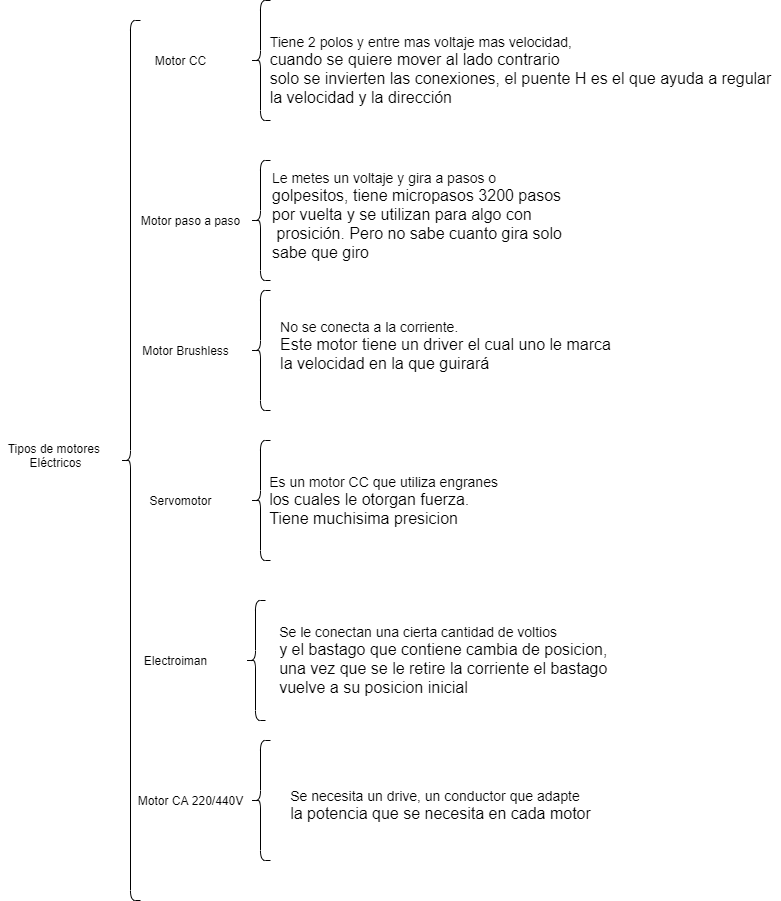

The diagram above was exported from draw.io. Its source (the exported page's mxGraphModel, read from the mxfile embedded in the PNG):
<mxGraphModel dx="988" dy="617" grid="1" gridSize="10" guides="1" tooltips="1" connect="1" arrows="1" fold="1" page="1" pageScale="1" pageWidth="827" pageHeight="1169" math="0" shadow="0">
  <root>
    <mxCell id="0" />
    <mxCell id="1" parent="0" />
    <mxCell id="2" value="Tipos de motores&amp;nbsp;&lt;br&gt;Eléctricos" style="text;html=1;align=center;verticalAlign=middle;resizable=0;points=[];autosize=1;" vertex="1" parent="1">
      <mxGeometry x="20" y="450" width="110" height="30" as="geometry" />
    </mxCell>
    <mxCell id="3" value="" style="shape=curlyBracket;whiteSpace=wrap;html=1;rounded=1;" vertex="1" parent="1">
      <mxGeometry x="140" y="30" width="20" height="880" as="geometry" />
    </mxCell>
    <mxCell id="4" value="Motor CC" style="text;html=1;align=center;verticalAlign=middle;resizable=0;points=[];autosize=1;" vertex="1" parent="1">
      <mxGeometry x="165" y="60" width="70" height="20" as="geometry" />
    </mxCell>
    <mxCell id="5" value="Motor paso a paso" style="text;html=1;align=center;verticalAlign=middle;resizable=0;points=[];autosize=1;" vertex="1" parent="1">
      <mxGeometry x="155" y="220" width="110" height="20" as="geometry" />
    </mxCell>
    <mxCell id="6" value="Motor Brushless" style="text;html=1;align=center;verticalAlign=middle;resizable=0;points=[];autosize=1;" vertex="1" parent="1">
      <mxGeometry x="155" y="350" width="100" height="20" as="geometry" />
    </mxCell>
    <mxCell id="7" value="Servomotor" style="text;html=1;align=center;verticalAlign=middle;resizable=0;points=[];autosize=1;" vertex="1" parent="1">
      <mxGeometry x="160" y="500" width="80" height="20" as="geometry" />
    </mxCell>
    <mxCell id="8" value="" style="shape=curlyBracket;whiteSpace=wrap;html=1;rounded=1;" vertex="1" parent="1">
      <mxGeometry x="270" y="10" width="20" height="120" as="geometry" />
    </mxCell>
    <mxCell id="9" value="" style="shape=curlyBracket;whiteSpace=wrap;html=1;rounded=1;" vertex="1" parent="1">
      <mxGeometry x="270" y="170" width="20" height="120" as="geometry" />
    </mxCell>
    <mxCell id="10" value="" style="shape=curlyBracket;whiteSpace=wrap;html=1;rounded=1;" vertex="1" parent="1">
      <mxGeometry x="270" y="300" width="20" height="120" as="geometry" />
    </mxCell>
    <mxCell id="11" value="" style="shape=curlyBracket;whiteSpace=wrap;html=1;rounded=1;" vertex="1" parent="1">
      <mxGeometry x="270" y="450" width="20" height="120" as="geometry" />
    </mxCell>
    <mxCell id="14" value="&lt;div style=&quot;text-align: justify&quot;&gt;&lt;font style=&quot;font-size: 14px&quot;&gt;Le metes un voltaje y gira a pasos o&amp;nbsp;&lt;/font&gt;&lt;/div&gt;&lt;div style=&quot;text-align: justify&quot;&gt;&lt;font size=&quot;3&quot;&gt;golpesitos, tiene micropasos 3200 pasos&amp;nbsp;&lt;/font&gt;&lt;/div&gt;&lt;div style=&quot;text-align: justify&quot;&gt;&lt;font size=&quot;3&quot;&gt;por vuelta y se utilizan para algo con&lt;/font&gt;&lt;/div&gt;&lt;div style=&quot;text-align: justify&quot;&gt;&lt;font size=&quot;3&quot;&gt;&amp;nbsp;prosición. Pero no sabe cuanto gira solo&amp;nbsp;&lt;/font&gt;&lt;/div&gt;&lt;div style=&quot;text-align: justify&quot;&gt;&lt;font size=&quot;3&quot;&gt;sabe que giro&amp;nbsp;&lt;/font&gt;&lt;/div&gt;" style="text;html=1;align=left;verticalAlign=middle;resizable=0;points=[];autosize=1;" vertex="1" parent="1">
      <mxGeometry x="290" y="185" width="310" height="80" as="geometry" />
    </mxCell>
    <mxCell id="17" value="&lt;div style=&quot;text-align: justify&quot;&gt;&lt;span&gt;&lt;font style=&quot;font-size: 14px&quot;&gt;No se conecta a la corriente.&amp;nbsp;&lt;/font&gt;&lt;/span&gt;&lt;/div&gt;&lt;div style=&quot;text-align: justify&quot;&gt;&lt;font size=&quot;3&quot;&gt;&lt;span&gt;Este motor tiene&amp;nbsp;&lt;/span&gt;&lt;span&gt;un driver el cual uno le marca&lt;/span&gt;&lt;/font&gt;&lt;/div&gt;&lt;div style=&quot;text-align: justify&quot;&gt;&lt;span&gt;&lt;font size=&quot;3&quot;&gt;la velocidad en la que guirará&lt;/font&gt;&lt;/span&gt;&lt;/div&gt;" style="text;html=1;align=center;verticalAlign=middle;resizable=0;points=[];autosize=1;" vertex="1" parent="1">
      <mxGeometry x="290" y="330" width="350" height="50" as="geometry" />
    </mxCell>
    <mxCell id="18" value="&lt;div style=&quot;text-align: justify&quot;&gt;&lt;span&gt;&lt;font style=&quot;font-size: 14px&quot;&gt;Es un motor CC que utiliza engranes&amp;nbsp;&lt;/font&gt;&lt;/span&gt;&lt;/div&gt;&lt;div style=&quot;text-align: justify&quot;&gt;&lt;span&gt;&lt;font size=&quot;3&quot;&gt;los cuales le otorgan fuerza.&amp;nbsp;&lt;/font&gt;&lt;/span&gt;&lt;/div&gt;&lt;div style=&quot;text-align: justify&quot;&gt;&lt;span&gt;&lt;font size=&quot;3&quot;&gt;Tiene muchisima presicion&lt;/font&gt;&lt;/span&gt;&lt;/div&gt;" style="text;html=1;align=center;verticalAlign=middle;resizable=0;points=[];autosize=1;" vertex="1" parent="1">
      <mxGeometry x="280" y="485" width="250" height="50" as="geometry" />
    </mxCell>
    <mxCell id="19" value="Electroiman" style="text;html=1;align=center;verticalAlign=middle;resizable=0;points=[];autosize=1;" vertex="1" parent="1">
      <mxGeometry x="155" y="660" width="80" height="20" as="geometry" />
    </mxCell>
    <mxCell id="20" value="" style="shape=curlyBracket;whiteSpace=wrap;html=1;rounded=1;" vertex="1" parent="1">
      <mxGeometry x="265" y="610" width="20" height="120" as="geometry" />
    </mxCell>
    <mxCell id="21" value="&lt;div style=&quot;text-align: justify&quot;&gt;&lt;span&gt;&lt;font style=&quot;font-size: 14px&quot;&gt;Se le conectan una cierta cantidad de voltios&amp;nbsp;&lt;/font&gt;&lt;/span&gt;&lt;/div&gt;&lt;div style=&quot;text-align: justify&quot;&gt;&lt;span&gt;&lt;font size=&quot;3&quot;&gt;y el bastago que contiene cambia de posicion,&amp;nbsp;&lt;/font&gt;&lt;/span&gt;&lt;/div&gt;&lt;div style=&quot;text-align: justify&quot;&gt;&lt;span&gt;&lt;font size=&quot;3&quot;&gt;una vez que se le retire la corriente el bastago&amp;nbsp;&lt;/font&gt;&lt;/span&gt;&lt;/div&gt;&lt;div style=&quot;text-align: justify&quot;&gt;&lt;span&gt;&lt;font size=&quot;3&quot;&gt;vuelve a su posicion inicial&lt;/font&gt;&lt;/span&gt;&lt;/div&gt;" style="text;html=1;align=center;verticalAlign=middle;resizable=0;points=[];autosize=1;" vertex="1" parent="1">
      <mxGeometry x="290" y="640" width="350" height="60" as="geometry" />
    </mxCell>
    <mxCell id="22" value="Motor CA 220/440V" style="text;html=1;align=center;verticalAlign=middle;resizable=0;points=[];autosize=1;" vertex="1" parent="1">
      <mxGeometry x="150" y="800" width="120" height="20" as="geometry" />
    </mxCell>
    <mxCell id="23" value="" style="shape=curlyBracket;whiteSpace=wrap;html=1;rounded=1;" vertex="1" parent="1">
      <mxGeometry x="270" y="750" width="20" height="120" as="geometry" />
    </mxCell>
    <mxCell id="24" value="&lt;div style=&quot;text-align: justify&quot;&gt;&lt;span&gt;&lt;font style=&quot;font-size: 14px&quot;&gt;Se necesita un drive, un conductor que adapte&amp;nbsp;&lt;/font&gt;&lt;/span&gt;&lt;/div&gt;&lt;div style=&quot;text-align: justify&quot;&gt;&lt;span&gt;&lt;font size=&quot;3&quot;&gt;la potencia que se necesita en cada motor&lt;/font&gt;&lt;/span&gt;&lt;/div&gt;" style="text;html=1;align=center;verticalAlign=middle;resizable=0;points=[];autosize=1;" vertex="1" parent="1">
      <mxGeometry x="300" y="800" width="320" height="30" as="geometry" />
    </mxCell>
    <mxCell id="25" value="&lt;div style=&quot;text-align: justify&quot;&gt;&lt;font style=&quot;font-size: 14px&quot;&gt;Tiene 2 polos y entre mas voltaje mas velocidad,&amp;nbsp;&lt;/font&gt;&lt;/div&gt;&lt;div style=&quot;text-align: justify&quot;&gt;&lt;font size=&quot;3&quot;&gt;cuando se quiere mover al lado contrario&amp;nbsp;&lt;/font&gt;&lt;/div&gt;&lt;div style=&quot;text-align: justify&quot;&gt;&lt;font size=&quot;3&quot;&gt;solo se invierten las conexiones, el puente H es el que ayuda a regular&lt;/font&gt;&lt;/div&gt;&lt;div style=&quot;text-align: justify&quot;&gt;&lt;font size=&quot;3&quot;&gt;la velocidad y la dirección&lt;/font&gt;&lt;/div&gt;" style="text;html=1;align=center;verticalAlign=middle;resizable=0;points=[];autosize=1;" vertex="1" parent="1">
      <mxGeometry x="280" y="50" width="520" height="60" as="geometry" />
    </mxCell>
  </root>
</mxGraphModel>